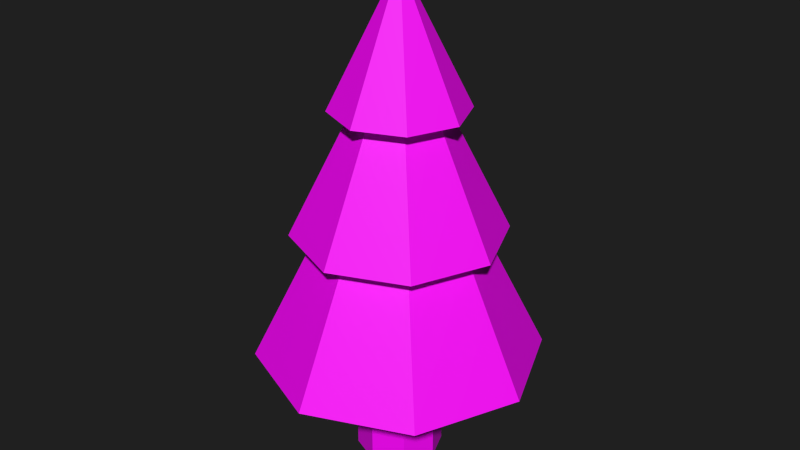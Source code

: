 # Source: Pine.blend  (saved by Blender 2.80.75; exported with 4.5.12 LTS)
import bpy
from mathutils import Matrix  # noqa: F401  (used for matrix-valued properties, if any)

bpy.ops.wm.read_factory_settings(use_empty=True)
scene = bpy.context.scene
scene.name = 'Scene'

# ---- collections
col_collection_1 = bpy.data.collections.new('Collection 1'); scene.collection.children.link(col_collection_1)

# ---- images (referenced by path relative to the original .blend; pixels are not part of the script)
import os
ASSET_DIR = os.environ.get("B2B_ASSET_DIR", "")  # directory of the original .blend (textures are referenced by path, not embedded)
HERE = os.path.dirname(os.path.abspath(__file__))  # packed textures are extracted next to this script under _unpacked/

def load_image(name, relpath, width, height, colorspace="sRGB"):
    """Load a texture the original file referenced (path relative to the .blend, or extracted next to this script)."""
    p = next((c for c in (os.path.join(HERE, relpath), os.path.join(ASSET_DIR, relpath)) if relpath and os.path.exists(c)), "")
    if p:
        img = bpy.data.images.load(p, check_existing=True)
        img.name = name
    else:  # same state as the original file: an image datablock whose file is absent (Cycles renders it pink)
        img = bpy.data.images.new(name, width, height)
        img.source = "FILE"
        img.filepath = "//" + (relpath or name)
    img.colorspace_settings.name = colorspace
    return img
img_texture_palette_v1_png = load_image('Texture Palette V1.png', 'Texture Palette V1.png', 1024, 1024, 'sRGB')

# ---- materials (node trees are filled in below, after node groups)
mat_material = bpy.data.materials.new('Material')
mat_material.use_transparent_shadow = False

# ---- material node trees
mat_material.use_nodes = True; mat_material.node_tree.nodes.clear()
_N = mat_material.node_tree.nodes; _L = mat_material.node_tree.links
n0 = _N.new('ShaderNodeOutputMaterial'); n0.name = 'Material Output'; n0.location = (300, 300)
n1 = _N.new('ShaderNodeBsdfPrincipled'); n1.name = 'Principled BSDF'; n1.location = (10, 300)
n1.distribution = 'GGX'
n1.subsurface_method = 'BURLEY'
n1.inputs[3].default_value = 1.45
n1.inputs[27].default_value = (0.0, 0.0, 0.0, 1.0)
n1.inputs[28].default_value = 1.0
n2 = _N.new('ShaderNodeTexImage'); n2.name = 'Image Texture'; n2.location = (-280, 275)
n2.image = img_texture_palette_v1_png
_L.new(n1.outputs[0], n0.inputs[0])
_L.new(n2.outputs[0], n1.inputs[0])
n0.is_active_output = True

# ---- world
world_world = bpy.data.worlds.new('World'); scene.world = world_world
world_world.color = (0.01467, 0.01467, 0.01467)
world_world.use_sun_shadow = False
world_world.sun_shadow_jitter_overblur = 0.0
world_world.cycles.sampling_method = 'MANUAL'
world_world.cycles.sample_map_resolution = 256

# ---- meshes
me_cone_001 = bpy.data.meshes.new('Cone.001')
me_cone_001.from_pydata([(0.0, 1.0, -1.0), (0.7071, 0.7071, -1.0), (1.0, -4.371e-08, -1.0), (0.7071, -0.7071, -1.0), (-8.742e-08, -1.0, -1.0), (0.0, 0.0, 1.0), (-0.7071, -0.7071, -1.0), (-1.0, 1.192e-08, -1.0), (-0.7071, 0.7071, -1.0), (0.0, 0.6353, 0.1663), (0.4492, 0.4492, 0.1663), (0.6353, -2.777e-08, 0.1663), (0.4492, -0.4492, 0.1663), (-5.554e-08, -0.6353, 0.1663), (0.0, 0.0, 1.437), (-0.4492, -0.4492, 0.1663), (-0.6353, 7.576e-09, 0.1663), (-0.4492, 0.4492, 0.1663), (0.0, 1.367, -2.239), (0.9668, 0.9668, -2.239), (1.367, -5.976e-08, -2.239), (0.9668, -0.9668, -2.239), (-1.195e-07, -1.367, -2.239), (0.0, 0.0, 0.4952), (-0.9668, -0.9668, -2.239), (-1.367, 1.63e-08, -2.239), (-0.9668, 0.9668, -2.239), (0.0, 0.4131, -3.325), (0.0, 0.4131, -2.014), (0.2921, 0.2921, -3.325), (0.2921, 0.2921, -2.014), (0.4131, -1.806e-08, -3.325), (0.4131, -1.806e-08, -2.014), (0.2921, -0.2921, -3.325), (0.2921, -0.2921, -2.014), (-3.612e-08, -0.4131, -3.325), (-3.612e-08, -0.4131, -2.014), (-0.2921, -0.2921, -3.325), (-0.2921, -0.2921, -2.014), (-0.4131, 4.926e-09, -3.325), (-0.4131, 4.926e-09, -2.014), (-0.2921, 0.2921, -3.325), (-0.2921, 0.2921, -2.014)], [], [(7, 5, 8), (0, 5, 1), (6, 5, 7), (4, 5, 6), (3, 5, 4), (2, 5, 3), (8, 5, 0), (1, 5, 2), (0, 1, 2, 3, 4, 6, 7, 8), (16, 14, 17), (9, 14, 10), (15, 14, 16), (13, 14, 15), (12, 14, 13), (11, 14, 12), (17, 14, 9), (10, 14, 11), (9, 10, 11, 12, 13, 15, 16, 17), (25, 23, 26), (18, 23, 19), (24, 23, 25), (22, 23, 24), (21, 23, 22), (20, 23, 21), (26, 23, 18), (19, 23, 20), (18, 19, 20, 21, 22, 24, 25, 26), (27, 28, 30, 29), (29, 30, 32, 31), (31, 32, 34, 33), (33, 34, 36, 35), (35, 36, 38, 37), (37, 38, 40, 39), (30, 28, 42, 40, 38, 36, 34, 32), (41, 42, 28, 27), (39, 40, 42, 41), (27, 29, 31, 33, 35, 37, 39, 41)])
_uv = me_cone_001.uv_layers.new(name='UVMap')
_uv.uv.foreach_set('vector', [0.1522, 0.9331, 0.1539, 0.9395, 0.1501, 0.9341, 0.169, 0.9561, 0.169, 0.9772, 0.1617, 0.9574, 0.1539, 0.9329, 0.1539, 0.9395, 0.1522, 0.9331, 0.1504, 0.9765, 0.1559, 0.9562, 0.1559, 0.9772, 0.1437, 0.9735, 0.1559, 0.9562, 0.1504, 0.9765, 0.1396, 0.9699, 0.1559, 0.9562, 0.1437, 0.9735, 0.1501, 0.9341, 0.1539, 0.9395, 0.1488, 0.9352, 0.1617, 0.9574, 0.169, 0.9772, 0.1568, 0.9599, 0.41, 0.9302, 0.4145, 0.9258, 0.4208, 0.9258, 0.4253, 0.9302, 0.4253, 0.9364, 0.4208, 0.9407, 0.4145, 0.9407, 0.41, 0.9364, 0.1215, 0.974, 0.1261, 0.9913, 0.1157, 0.9766, 0.1584, 0.9892, 0.1662, 0.9782, 0.1627, 0.9912, 0.1261, 0.9735, 0.1261, 0.9913, 0.1215, 0.974, 0.101, 0.9766, 0.1114, 0.9913, 0.09752, 0.9797, 0.1067, 0.974, 0.1114, 0.9913, 0.101, 0.9766, 0.1114, 0.9735, 0.1114, 0.9913, 0.1067, 0.974, 0.1157, 0.9766, 0.1261, 0.9913, 0.1122, 0.9797, 0.1627, 0.9912, 0.1662, 0.9782, 0.1662, 0.9916, 0.4009, 0.9833, 0.4009, 0.9744, 0.4074, 0.9681, 0.4166, 0.9681, 0.423, 0.9744, 0.423, 0.9833, 0.4166, 0.9896, 0.4074, 0.9896, 0.1252, 0.9497, 0.142, 0.9259, 0.1345, 0.9538, 0.1386, 0.9564, 0.1386, 0.9852, 0.1285, 0.9581, 0.1196, 0.9447, 0.142, 0.9259, 0.1252, 0.9497, 0.1015, 0.931, 0.1183, 0.9547, 0.09591, 0.9359, 0.1108, 0.9268, 0.1183, 0.9547, 0.1015, 0.931, 0.1183, 0.9259, 0.1183, 0.9547, 0.1108, 0.9268, 0.1345, 0.9538, 0.142, 0.9259, 0.142, 0.9547, 0.1285, 0.9581, 0.1386, 0.9852, 0.1218, 0.9615, 0.3599, 0.9765, 0.3665, 0.9701, 0.3758, 0.9701, 0.3824, 0.9765, 0.3824, 0.9856, 0.3758, 0.992, 0.3665, 0.992, 0.3599, 0.9856, 0.3633, 0.9504, 0.3633, 0.9241, 0.3702, 0.9241, 0.3702, 0.9504, 0.3702, 0.9504, 0.3702, 0.9241, 0.375, 0.9226, 0.375, 0.9489, 0.3869, 0.9329, 0.3869, 0.9222, 0.3888, 0.9228, 0.3888, 0.9335, 0.3888, 0.9335, 0.3888, 0.9228, 0.3916, 0.9228, 0.3916, 0.9335, 0.3916, 0.9335, 0.3916, 0.9228, 0.3936, 0.9222, 0.3936, 0.9329, 0.3936, 0.9348, 0.3936, 0.9455, 0.3916, 0.9449, 0.3916, 0.9342, 0.3974, 0.9546, 0.4011, 0.9581, 0.4011, 0.9632, 0.3974, 0.9668, 0.3922, 0.9668, 0.3886, 0.9632, 0.3886, 0.9581, 0.3922, 0.9546, 0.3888, 0.9342, 0.3888, 0.9449, 0.3869, 0.9455, 0.3869, 0.9348, 0.3916, 0.9342, 0.3916, 0.9449, 0.3888, 0.9449, 0.3888, 0.9342, 0.3753, 0.9581, 0.3789, 0.9546, 0.3841, 0.9546, 0.3878, 0.9581, 0.3878, 0.9632, 0.3841, 0.9668, 0.3789, 0.9668, 0.3753, 0.9632])
me_cone_001.materials.append(mat_material)
me_cone_001.use_remesh_preserve_volume = False
me_cone_001.use_remesh_preserve_attributes = False
me_cone_001.use_mirror_vertex_groups = False
me_cone_001.update()

# ---- objects
ob_cone_001 = bpy.data.objects.new('Cone.001', me_cone_001)

# ---- transforms, parenting, visibility, modifiers, constraints
ob_cone_001.location = (0.0, 0.0, 4.073)
ob_cone_001.scale = (1.526, 1.526, 1.526)
ob_cone_001.lineart.crease_threshold = 0.0

# ---- collection membership
col_collection_1.objects.link(ob_cone_001)

# ---- scene / render settings (as saved in the file)
scene.frame_start = 1; scene.frame_end = 250; scene.frame_set(1)
scene.render.engine = 'BLENDER_EEVEE_NEXT'
scene.render.image_settings.compression = 90
scene.render.resolution_percentage = 50
scene.render.dither_intensity = 0.0
scene.cycles.use_denoising = False
scene.cycles.samples = 10
scene.cycles.sampling_pattern = 'TABULATED_SOBOL'
scene.cycles.light_sampling_threshold = 0.0
scene.cycles.use_adaptive_sampling = False
scene.cycles.use_light_tree = False
scene.cycles.blur_glossy = 0.0
scene.cycles.volume_bounces = 1
scene.cycles.pixel_filter_type = 'GAUSSIAN'
scene.cycles.sample_clamp_indirect = 0.0
scene.view_settings.view_transform = 'Standard'
bpy.context.view_layer.update()

# ---- added for rendering (the .blend has no active camera and no usable light): camera, sun
cam_auto = bpy.data.cameras.new('AutoCamera')
cam_auto.lens = 50.0
cam_auto.sensor_width = 36.0
cam_auto.clip_end = 1000.0
ob_auto_camera = bpy.data.objects.new('AutoCamera', cam_auto)
scene.collection.objects.link(ob_auto_camera)
ob_auto_camera.location = (8.66061, -10.3927, 9.56153)
ob_auto_camera.rotation_euler = (1.09748, -7.21219e-08, 0.694738)
scene.camera = ob_auto_camera
light_auto_sun = bpy.data.lights.new('AutoSun', 'SUN')
light_auto_sun.energy = 3.0
light_auto_sun.angle = 0.0523599
ob_auto_sun = bpy.data.objects.new('AutoSun', light_auto_sun)
scene.collection.objects.link(ob_auto_sun)
ob_auto_sun.rotation_euler = (0.872665, 0.174533, 0.523599)
bpy.context.view_layer.update()
